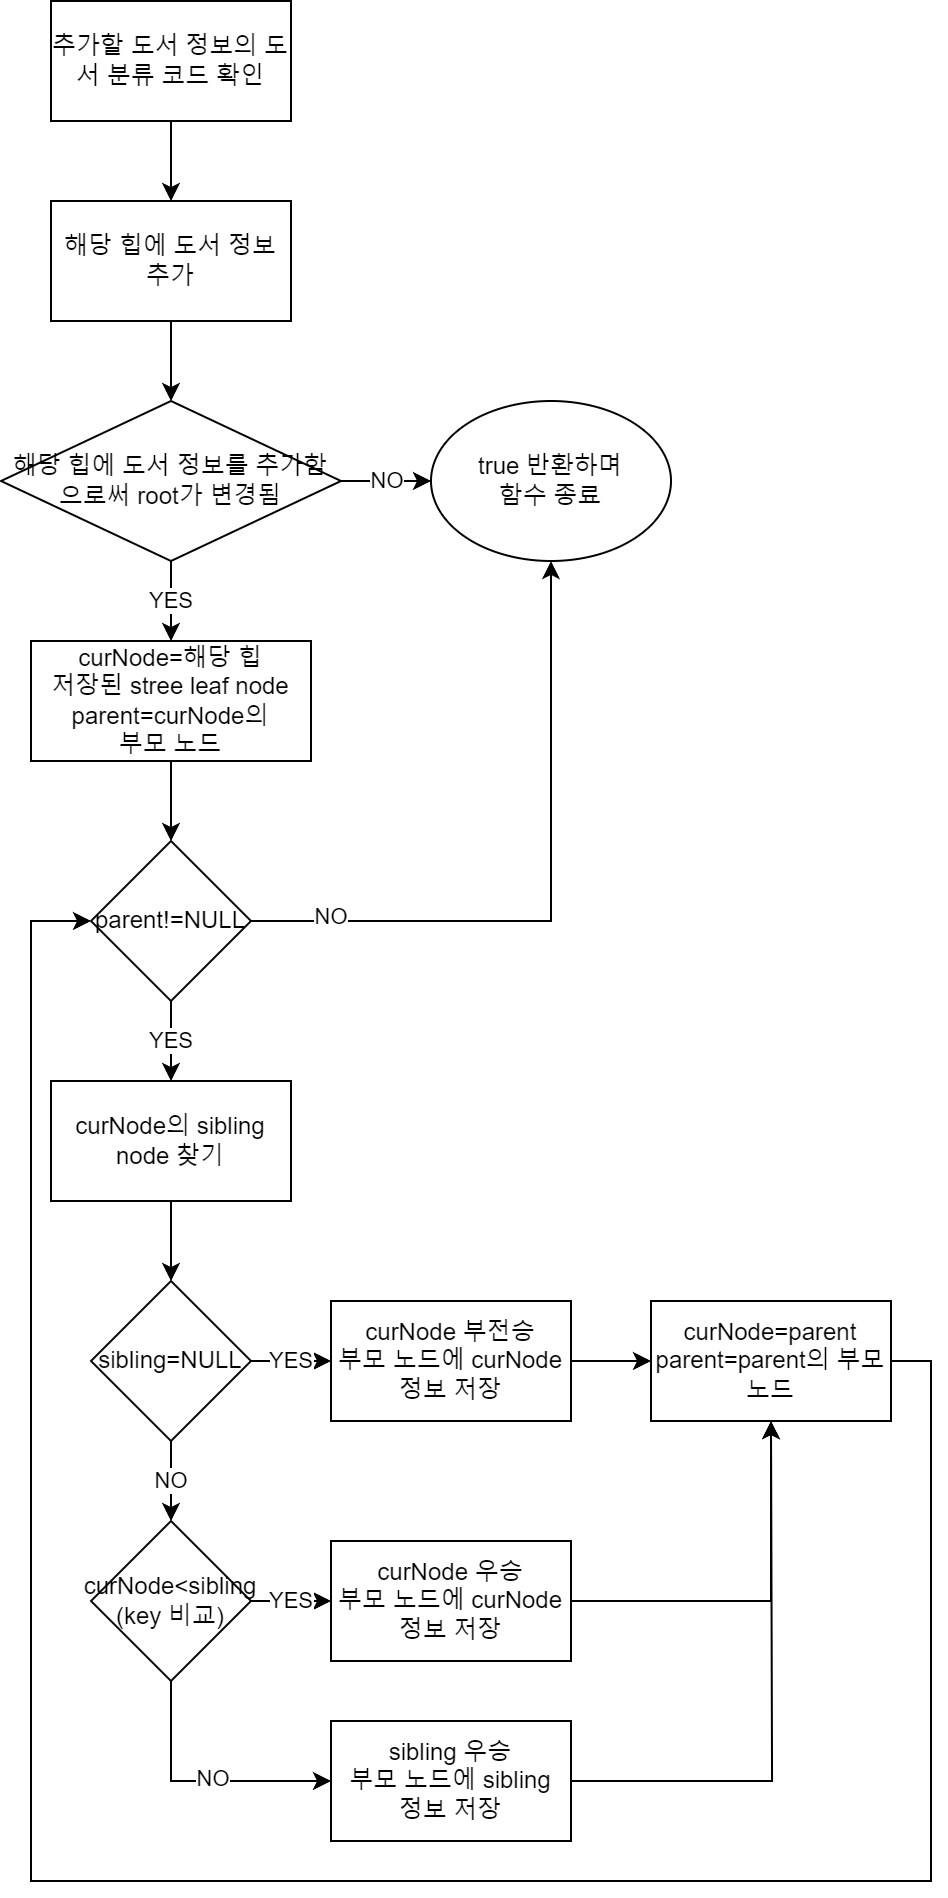

The diagram above was exported from draw.io. Its source (the exported page's mxGraphModel, read from the mxfile embedded in the PNG):
<mxGraphModel dx="1116" dy="531" grid="1" gridSize="10" guides="1" tooltips="1" connect="1" arrows="1" fold="1" page="1" pageScale="1" pageWidth="850" pageHeight="1100" math="0" shadow="0">
  <root>
    <mxCell id="0" />
    <mxCell id="1" parent="0" />
    <mxCell id="ccgfw-FaK-9UQmu9xacu-63" style="edgeStyle=orthogonalEdgeStyle;rounded=0;orthogonalLoop=1;jettySize=auto;html=1;exitX=1;exitY=0.5;exitDx=0;exitDy=0;entryX=0;entryY=0.5;entryDx=0;entryDy=0;" edge="1" parent="1" source="ccgfw-FaK-9UQmu9xacu-35">
      <mxGeometry relative="1" as="geometry">
        <mxPoint x="55" y="560" as="targetPoint" />
        <mxPoint x="590" y="780" as="sourcePoint" />
        <Array as="points">
          <mxPoint x="841" y="780" />
          <mxPoint x="841" y="1850" />
          <mxPoint x="30" y="1850" />
          <mxPoint x="30" y="560" />
        </Array>
      </mxGeometry>
    </mxCell>
    <mxCell id="ccgfw-FaK-9UQmu9xacu-349" value="" style="edgeStyle=orthogonalEdgeStyle;rounded=0;orthogonalLoop=1;jettySize=auto;html=1;" edge="1" parent="1" source="ccgfw-FaK-9UQmu9xacu-347" target="ccgfw-FaK-9UQmu9xacu-348">
      <mxGeometry relative="1" as="geometry" />
    </mxCell>
    <mxCell id="ccgfw-FaK-9UQmu9xacu-347" value="추가할 도서 정보의 도서 분류 코드 확인" style="rounded=0;whiteSpace=wrap;html=1;" vertex="1" parent="1">
      <mxGeometry x="30" y="30" width="120" height="60" as="geometry" />
    </mxCell>
    <mxCell id="ccgfw-FaK-9UQmu9xacu-351" value="" style="edgeStyle=orthogonalEdgeStyle;rounded=0;orthogonalLoop=1;jettySize=auto;html=1;" edge="1" parent="1" source="ccgfw-FaK-9UQmu9xacu-348" target="ccgfw-FaK-9UQmu9xacu-350">
      <mxGeometry relative="1" as="geometry" />
    </mxCell>
    <mxCell id="ccgfw-FaK-9UQmu9xacu-348" value="해당 힙에 도서 정보 추가" style="whiteSpace=wrap;html=1;rounded=0;" vertex="1" parent="1">
      <mxGeometry x="30" y="130" width="120" height="60" as="geometry" />
    </mxCell>
    <mxCell id="ccgfw-FaK-9UQmu9xacu-353" value="NO" style="edgeStyle=orthogonalEdgeStyle;rounded=0;orthogonalLoop=1;jettySize=auto;html=1;" edge="1" parent="1" source="ccgfw-FaK-9UQmu9xacu-350" target="ccgfw-FaK-9UQmu9xacu-352">
      <mxGeometry relative="1" as="geometry" />
    </mxCell>
    <mxCell id="ccgfw-FaK-9UQmu9xacu-359" value="YES" style="edgeStyle=orthogonalEdgeStyle;rounded=0;orthogonalLoop=1;jettySize=auto;html=1;" edge="1" parent="1" source="ccgfw-FaK-9UQmu9xacu-350" target="ccgfw-FaK-9UQmu9xacu-358">
      <mxGeometry relative="1" as="geometry" />
    </mxCell>
    <mxCell id="ccgfw-FaK-9UQmu9xacu-350" value="해당 힙에 도서 정보를 추가함으로써 root가 변경됨" style="rhombus;whiteSpace=wrap;html=1;rounded=0;" vertex="1" parent="1">
      <mxGeometry x="5" y="230" width="170" height="80" as="geometry" />
    </mxCell>
    <mxCell id="ccgfw-FaK-9UQmu9xacu-352" value="true 반환하며&lt;br&gt;함수 종료" style="ellipse;whiteSpace=wrap;html=1;" vertex="1" parent="1">
      <mxGeometry x="220" y="230" width="120" height="80" as="geometry" />
    </mxCell>
    <mxCell id="ccgfw-FaK-9UQmu9xacu-361" value="" style="edgeStyle=orthogonalEdgeStyle;rounded=0;orthogonalLoop=1;jettySize=auto;html=1;" edge="1" parent="1" source="ccgfw-FaK-9UQmu9xacu-358" target="ccgfw-FaK-9UQmu9xacu-360">
      <mxGeometry relative="1" as="geometry" />
    </mxCell>
    <mxCell id="ccgfw-FaK-9UQmu9xacu-358" value="curNode=해당 힙&lt;br&gt;저장된 stree leaf node&lt;br&gt;parent=curNode의&lt;br&gt;부모 노드" style="whiteSpace=wrap;html=1;rounded=0;" vertex="1" parent="1">
      <mxGeometry x="20" y="350" width="140" height="60" as="geometry" />
    </mxCell>
    <mxCell id="ccgfw-FaK-9UQmu9xacu-362" style="edgeStyle=orthogonalEdgeStyle;rounded=0;orthogonalLoop=1;jettySize=auto;html=1;entryX=0.5;entryY=1;entryDx=0;entryDy=0;" edge="1" parent="1" source="ccgfw-FaK-9UQmu9xacu-360" target="ccgfw-FaK-9UQmu9xacu-352">
      <mxGeometry relative="1" as="geometry" />
    </mxCell>
    <mxCell id="ccgfw-FaK-9UQmu9xacu-363" value="NO" style="edgeLabel;html=1;align=center;verticalAlign=middle;resizable=0;points=[];" vertex="1" connectable="0" parent="ccgfw-FaK-9UQmu9xacu-362">
      <mxGeometry x="-0.7636" y="2" relative="1" as="geometry">
        <mxPoint as="offset" />
      </mxGeometry>
    </mxCell>
    <mxCell id="ccgfw-FaK-9UQmu9xacu-365" value="YES" style="edgeStyle=orthogonalEdgeStyle;rounded=0;orthogonalLoop=1;jettySize=auto;html=1;" edge="1" parent="1" source="ccgfw-FaK-9UQmu9xacu-360" target="ccgfw-FaK-9UQmu9xacu-364">
      <mxGeometry relative="1" as="geometry" />
    </mxCell>
    <mxCell id="ccgfw-FaK-9UQmu9xacu-360" value="parent!=NULL" style="rhombus;whiteSpace=wrap;html=1;rounded=0;" vertex="1" parent="1">
      <mxGeometry x="50" y="450" width="80" height="80" as="geometry" />
    </mxCell>
    <mxCell id="ccgfw-FaK-9UQmu9xacu-367" value="" style="edgeStyle=orthogonalEdgeStyle;rounded=0;orthogonalLoop=1;jettySize=auto;html=1;" edge="1" parent="1" source="ccgfw-FaK-9UQmu9xacu-364" target="ccgfw-FaK-9UQmu9xacu-366">
      <mxGeometry relative="1" as="geometry" />
    </mxCell>
    <mxCell id="ccgfw-FaK-9UQmu9xacu-364" value="curNode의 sibling node 찾기" style="whiteSpace=wrap;html=1;rounded=0;" vertex="1" parent="1">
      <mxGeometry x="30" y="570" width="120" height="60" as="geometry" />
    </mxCell>
    <mxCell id="ccgfw-FaK-9UQmu9xacu-369" value="YES" style="edgeStyle=orthogonalEdgeStyle;rounded=0;orthogonalLoop=1;jettySize=auto;html=1;" edge="1" parent="1" source="ccgfw-FaK-9UQmu9xacu-366" target="ccgfw-FaK-9UQmu9xacu-368">
      <mxGeometry relative="1" as="geometry" />
    </mxCell>
    <mxCell id="ccgfw-FaK-9UQmu9xacu-373" value="NO" style="edgeStyle=orthogonalEdgeStyle;rounded=0;orthogonalLoop=1;jettySize=auto;html=1;" edge="1" parent="1" source="ccgfw-FaK-9UQmu9xacu-366" target="ccgfw-FaK-9UQmu9xacu-372">
      <mxGeometry relative="1" as="geometry" />
    </mxCell>
    <mxCell id="ccgfw-FaK-9UQmu9xacu-366" value="sibling=NULL" style="rhombus;whiteSpace=wrap;html=1;rounded=0;" vertex="1" parent="1">
      <mxGeometry x="50" y="670" width="80" height="80" as="geometry" />
    </mxCell>
    <mxCell id="ccgfw-FaK-9UQmu9xacu-371" value="" style="edgeStyle=orthogonalEdgeStyle;rounded=0;orthogonalLoop=1;jettySize=auto;html=1;" edge="1" parent="1" source="ccgfw-FaK-9UQmu9xacu-368" target="ccgfw-FaK-9UQmu9xacu-370">
      <mxGeometry relative="1" as="geometry" />
    </mxCell>
    <mxCell id="ccgfw-FaK-9UQmu9xacu-368" value="curNode 부전승&lt;br&gt;부모 노드에 curNode 정보 저장" style="whiteSpace=wrap;html=1;rounded=0;" vertex="1" parent="1">
      <mxGeometry x="170" y="680" width="120" height="60" as="geometry" />
    </mxCell>
    <mxCell id="ccgfw-FaK-9UQmu9xacu-385" style="edgeStyle=orthogonalEdgeStyle;rounded=0;orthogonalLoop=1;jettySize=auto;html=1;entryX=0;entryY=0.5;entryDx=0;entryDy=0;" edge="1" parent="1" source="ccgfw-FaK-9UQmu9xacu-370" target="ccgfw-FaK-9UQmu9xacu-360">
      <mxGeometry relative="1" as="geometry">
        <Array as="points">
          <mxPoint x="470" y="710" />
          <mxPoint x="470" y="970" />
          <mxPoint x="20" y="970" />
          <mxPoint x="20" y="490" />
        </Array>
      </mxGeometry>
    </mxCell>
    <mxCell id="ccgfw-FaK-9UQmu9xacu-370" value="curNode=parent&lt;br&gt;parent=parent의 부모 노드" style="whiteSpace=wrap;html=1;rounded=0;" vertex="1" parent="1">
      <mxGeometry x="330" y="680" width="120" height="60" as="geometry" />
    </mxCell>
    <mxCell id="ccgfw-FaK-9UQmu9xacu-375" value="YES" style="edgeStyle=orthogonalEdgeStyle;rounded=0;orthogonalLoop=1;jettySize=auto;html=1;" edge="1" parent="1" source="ccgfw-FaK-9UQmu9xacu-372" target="ccgfw-FaK-9UQmu9xacu-374">
      <mxGeometry relative="1" as="geometry" />
    </mxCell>
    <mxCell id="ccgfw-FaK-9UQmu9xacu-381" style="edgeStyle=orthogonalEdgeStyle;rounded=0;orthogonalLoop=1;jettySize=auto;html=1;entryX=0;entryY=0.5;entryDx=0;entryDy=0;" edge="1" parent="1" source="ccgfw-FaK-9UQmu9xacu-372" target="ccgfw-FaK-9UQmu9xacu-378">
      <mxGeometry relative="1" as="geometry">
        <Array as="points">
          <mxPoint x="90" y="920" />
        </Array>
      </mxGeometry>
    </mxCell>
    <mxCell id="ccgfw-FaK-9UQmu9xacu-382" value="NO" style="edgeLabel;html=1;align=center;verticalAlign=middle;resizable=0;points=[];" vertex="1" connectable="0" parent="ccgfw-FaK-9UQmu9xacu-381">
      <mxGeometry x="0.0923" y="2" relative="1" as="geometry">
        <mxPoint y="1" as="offset" />
      </mxGeometry>
    </mxCell>
    <mxCell id="ccgfw-FaK-9UQmu9xacu-372" value="curNode&amp;lt;sibling&lt;br&gt;(key 비교)" style="rhombus;whiteSpace=wrap;html=1;rounded=0;" vertex="1" parent="1">
      <mxGeometry x="50" y="790" width="80" height="80" as="geometry" />
    </mxCell>
    <mxCell id="ccgfw-FaK-9UQmu9xacu-383" style="edgeStyle=orthogonalEdgeStyle;rounded=0;orthogonalLoop=1;jettySize=auto;html=1;entryX=0.5;entryY=1;entryDx=0;entryDy=0;" edge="1" parent="1" source="ccgfw-FaK-9UQmu9xacu-374" target="ccgfw-FaK-9UQmu9xacu-370">
      <mxGeometry relative="1" as="geometry" />
    </mxCell>
    <mxCell id="ccgfw-FaK-9UQmu9xacu-374" value="curNode 우승&lt;br&gt;부모 노드에 curNode 정보 저장" style="whiteSpace=wrap;html=1;rounded=0;" vertex="1" parent="1">
      <mxGeometry x="170" y="800" width="120" height="60" as="geometry" />
    </mxCell>
    <mxCell id="ccgfw-FaK-9UQmu9xacu-384" style="edgeStyle=orthogonalEdgeStyle;rounded=0;orthogonalLoop=1;jettySize=auto;html=1;" edge="1" parent="1" source="ccgfw-FaK-9UQmu9xacu-378">
      <mxGeometry relative="1" as="geometry">
        <mxPoint x="390" y="740" as="targetPoint" />
      </mxGeometry>
    </mxCell>
    <mxCell id="ccgfw-FaK-9UQmu9xacu-378" value="sibling 우승&lt;br&gt;부모 노드에 sibling&lt;br&gt;정보 저장" style="whiteSpace=wrap;html=1;rounded=0;" vertex="1" parent="1">
      <mxGeometry x="170" y="890" width="120" height="60" as="geometry" />
    </mxCell>
  </root>
</mxGraphModel>